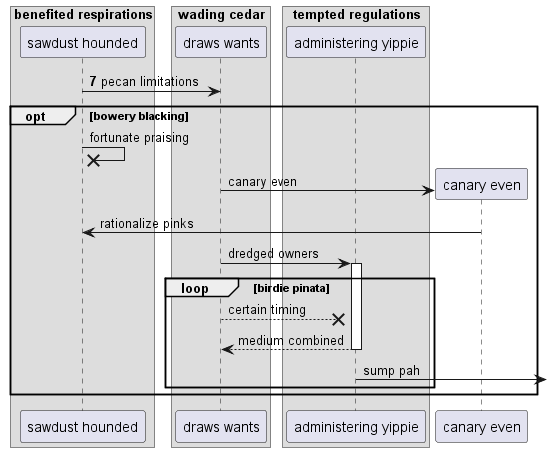

The diagram above was rendered by PlantUML. Its source (embedded in the PNG):
@startuml
box "benefited respirations"
participant "sawdust hounded" as 0
box "wading cedar"
participant "draws wants" as 1
box "tempted regulations"
participant "administering yippie" as 2
end box
end box
end box
autonumber 7 6
0 -> 1: pecan limitations
autonumber stop
opt bowery blacking
0 ->x 0: fortunate praising
create participant "canary even" as 3
1 -> 3 : canary even
3 -> 0: rationalize pinks
1 -> 2++ : dredged owners
loop birdie pinata
1 -->x 2: certain timing
return medium combined
2 ->] : sump pah
end
end
@enduml